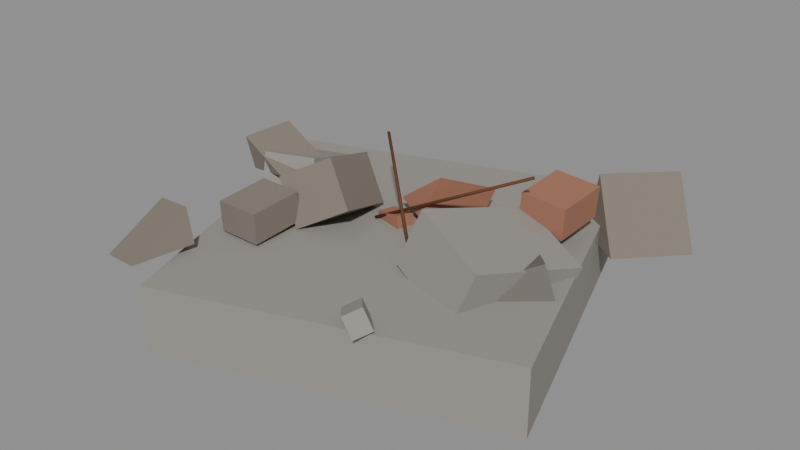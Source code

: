 # Source: Rubble1.blend  (saved by Blender 5.3.31; exported with 4.5.12 LTS)
import bpy
from mathutils import Matrix  # noqa: F401  (used for matrix-valued properties, if any)

bpy.ops.wm.read_factory_settings(use_empty=True)
scene = bpy.context.scene
scene.name = 'Scene'

# ---- collections
col_rubble1 = bpy.data.collections.new('Rubble1'); scene.collection.children.link(col_rubble1)

# ---- materials (node trees are filled in below, after node groups)
mat_concrete_0 = bpy.data.materials.new('Concrete_0')
mat_brick_1 = bpy.data.materials.new('Brick_1')
mat_brick_2 = bpy.data.materials.new('Brick_2')
mat_concrete_3 = bpy.data.materials.new('Concrete_3')
mat_concrete_4 = bpy.data.materials.new('Concrete_4')
mat_concrete_5 = bpy.data.materials.new('Concrete_5')
mat_corrodedmetal_6 = bpy.data.materials.new('CorrodedMetal_6')

# ---- material node trees
mat_concrete_0.use_nodes = True; mat_concrete_0.node_tree.nodes.clear()
_N = mat_concrete_0.node_tree.nodes; _L = mat_concrete_0.node_tree.links
n0 = _N.new('ShaderNodeBsdfPrincipled'); n0.name = 'Principled BSDF'; n0.location = (-200, 100)
n0.inputs[0].default_value = (0.305, 0.2874, 0.2623, 1.0)
n0.inputs[2].default_value = 0.9
n0.inputs[10].default_value = 0.005
n1 = _N.new('ShaderNodeOutputMaterial'); n1.name = 'Material Output'; n1.location = (200, 100)
_L.new(n0.outputs[0], n1.inputs[0])
n1.is_active_output = True
mat_brick_1.use_nodes = True; mat_brick_1.node_tree.nodes.clear()
_N = mat_brick_1.node_tree.nodes; _L = mat_brick_1.node_tree.links
n0 = _N.new('ShaderNodeBsdfPrincipled'); n0.name = 'Principled BSDF'; n0.location = (-200, 100)
n0.inputs[0].default_value = (0.2232, 0.1878, 0.1559, 1.0)
n0.inputs[2].default_value = 0.85
n0.inputs[10].default_value = 0.005
n1 = _N.new('ShaderNodeOutputMaterial'); n1.name = 'Material Output'; n1.location = (200, 100)
_L.new(n0.outputs[0], n1.inputs[0])
n1.is_active_output = True
mat_brick_2.use_nodes = True; mat_brick_2.node_tree.nodes.clear()
_N = mat_brick_2.node_tree.nodes; _L = mat_brick_2.node_tree.links
n0 = _N.new('ShaderNodeBsdfPrincipled'); n0.name = 'Principled BSDF'; n0.location = (-200, 100)
n0.inputs[0].default_value = (0.305, 0.2874, 0.2623, 1.0)
n0.inputs[2].default_value = 0.85
n0.inputs[10].default_value = 0.005
n1 = _N.new('ShaderNodeOutputMaterial'); n1.name = 'Material Output'; n1.location = (200, 100)
_L.new(n0.outputs[0], n1.inputs[0])
n1.is_active_output = True
mat_concrete_3.use_nodes = True; mat_concrete_3.node_tree.nodes.clear()
_N = mat_concrete_3.node_tree.nodes; _L = mat_concrete_3.node_tree.links
n0 = _N.new('ShaderNodeBsdfPrincipled'); n0.name = 'Principled BSDF'; n0.location = (-200, 100)
n0.inputs[0].default_value = (0.2232, 0.1878, 0.1559, 1.0)
n0.inputs[2].default_value = 0.9
n0.inputs[10].default_value = 0.005
n1 = _N.new('ShaderNodeOutputMaterial'); n1.name = 'Material Output'; n1.location = (200, 100)
_L.new(n0.outputs[0], n1.inputs[0])
n1.is_active_output = True
mat_concrete_4.use_nodes = True; mat_concrete_4.node_tree.nodes.clear()
_N = mat_concrete_4.node_tree.nodes; _L = mat_concrete_4.node_tree.links
n0 = _N.new('ShaderNodeBsdfPrincipled'); n0.name = 'Principled BSDF'; n0.location = (-200, 100)
n0.inputs[0].default_value = (0.3515, 0.1559, 0.09759, 1.0)
n0.inputs[2].default_value = 0.9
n0.inputs[10].default_value = 0.005
n1 = _N.new('ShaderNodeOutputMaterial'); n1.name = 'Material Output'; n1.location = (200, 100)
_L.new(n0.outputs[0], n1.inputs[0])
n1.is_active_output = True
mat_concrete_5.use_nodes = True; mat_concrete_5.node_tree.nodes.clear()
_N = mat_concrete_5.node_tree.nodes; _L = mat_concrete_5.node_tree.links
n0 = _N.new('ShaderNodeBsdfPrincipled'); n0.name = 'Principled BSDF'; n0.location = (-200, 100)
n0.inputs[0].default_value = (0.1559, 0.1441, 0.1274, 1.0)
n0.inputs[2].default_value = 0.9
n0.inputs[10].default_value = 0.005
n1 = _N.new('ShaderNodeOutputMaterial'); n1.name = 'Material Output'; n1.location = (200, 100)
_L.new(n0.outputs[0], n1.inputs[0])
n1.is_active_output = True
mat_corrodedmetal_6.use_nodes = True; mat_corrodedmetal_6.node_tree.nodes.clear()
_N = mat_corrodedmetal_6.node_tree.nodes; _L = mat_corrodedmetal_6.node_tree.links
n0 = _N.new('ShaderNodeBsdfPrincipled'); n0.name = 'Principled BSDF'; n0.location = (-200, 100)
n0.inputs[0].default_value = (0.1559, 0.06125, 0.02956, 1.0)
n0.inputs[1].default_value = 0.45
n0.inputs[2].default_value = 0.8
n0.inputs[10].default_value = 0.005
n1 = _N.new('ShaderNodeOutputMaterial'); n1.name = 'Material Output'; n1.location = (200, 100)
_L.new(n0.outputs[0], n1.inputs[0])
n1.is_active_output = True

# ---- meshes
me_core_1 = bpy.data.meshes.new('Core_1')
me_core_1.from_pydata([(-2.3, -2.3, -0.45), (-2.3, -2.3, 0.45), (-2.3, 2.3, -0.45), (-2.3, 2.3, 0.45), (2.3, -2.3, -0.45), (2.3, -2.3, 0.45), (2.3, 2.3, -0.45), (2.3, 2.3, 0.45)], [], [(0, 1, 3, 2), (2, 3, 7, 6), (6, 7, 5, 4), (4, 5, 1, 0), (2, 6, 4, 0), (7, 3, 1, 5)])
me_core_1.materials.append(mat_concrete_0)
me_core_1.update()
me_chunk0_2 = bpy.data.meshes.new('Chunk0_2')
me_chunk0_2.from_pydata([(-0.3314, -0.4472, -0.232), (0.3314, -0.4472, -0.232), (0.3314, 0.4472, -0.232), (-0.3314, 0.4472, -0.232), (-0.3314, -0.4472, 0.232), (0.3314, -0.4472, 0.232)], [], [(0, 3, 2, 1), (0, 1, 5, 4), (3, 4, 5, 2), (0, 4, 3), (1, 2, 5)])
me_chunk0_2.materials.append(mat_brick_1)
me_chunk0_2.update()
me_chunk1_3 = bpy.data.meshes.new('Chunk1_3')
me_chunk1_3.from_pydata([(-0.4765, -0.3824, -0.3335), (-0.4765, -0.3824, 0.3335), (-0.4765, 0.3824, -0.3335), (-0.4765, 0.3824, 0.3335), (0.4765, -0.3824, -0.3335), (0.4765, -0.3824, 0.3335), (0.4765, 0.3824, -0.3335), (0.4765, 0.3824, 0.3335)], [], [(0, 1, 3, 2), (2, 3, 7, 6), (6, 7, 5, 4), (4, 5, 1, 0), (2, 6, 4, 0), (7, 3, 1, 5)])
me_chunk1_3.materials.append(mat_brick_2)
me_chunk1_3.update()
me_chunk2_4 = bpy.data.meshes.new('Chunk2_4')
me_chunk2_4.from_pydata([(-0.2979, -0.3737, -0.2085), (-0.2979, -0.3737, 0.2085), (-0.2979, 0.3737, -0.2085), (-0.2979, 0.3737, 0.2085), (0.2979, -0.3737, -0.2085), (0.2979, -0.3737, 0.2085), (0.2979, 0.3737, -0.2085), (0.2979, 0.3737, 0.2085)], [], [(0, 1, 3, 2), (2, 3, 7, 6), (6, 7, 5, 4), (4, 5, 1, 0), (2, 6, 4, 0), (7, 3, 1, 5)])
me_chunk2_4.materials.append(mat_concrete_3)
me_chunk2_4.update()
me_chunk3_5 = bpy.data.meshes.new('Chunk3_5')
me_chunk3_5.from_pydata([(-0.4339, -0.2859, -0.3038), (0.4339, -0.2859, -0.3038), (0.4339, 0.2859, -0.3038), (-0.4339, 0.2859, -0.3038), (-0.4339, -0.2859, 0.3038), (0.4339, -0.2859, 0.3038)], [], [(0, 3, 2, 1), (0, 1, 5, 4), (3, 4, 5, 2), (0, 4, 3), (1, 2, 5)])
me_chunk3_5.materials.append(mat_concrete_4)
me_chunk3_5.update()
me_chunk4_6 = bpy.data.meshes.new('Chunk4_6')
me_chunk4_6.from_pydata([(-0.3645, -0.4429, -0.2552), (-0.3645, -0.4429, 0.2552), (-0.3645, 0.4429, -0.2552), (-0.3645, 0.4429, 0.2552), (0.3645, -0.4429, -0.2552), (0.3645, -0.4429, 0.2552), (0.3645, 0.4429, -0.2552), (0.3645, 0.4429, 0.2552)], [], [(0, 1, 3, 2), (2, 3, 7, 6), (6, 7, 5, 4), (4, 5, 1, 0), (2, 6, 4, 0), (7, 3, 1, 5)])
me_chunk4_6.materials.append(mat_concrete_5)
me_chunk4_6.update()
me_chunk5_7 = bpy.data.meshes.new('Chunk5_7')
me_chunk5_7.from_pydata([(-0.2056, -0.1266, -0.1439), (-0.2056, -0.1266, 0.1439), (-0.2056, 0.1266, -0.1439), (-0.2056, 0.1266, 0.1439), (0.2056, -0.1266, -0.1439), (0.2056, -0.1266, 0.1439), (0.2056, 0.1266, -0.1439), (0.2056, 0.1266, 0.1439)], [], [(0, 1, 3, 2), (2, 3, 7, 6), (6, 7, 5, 4), (4, 5, 1, 0), (2, 6, 4, 0), (7, 3, 1, 5)])
me_chunk5_7.materials.append(mat_concrete_4)
me_chunk5_7.update()
me_chunk6_8 = bpy.data.meshes.new('Chunk6_8')
me_chunk6_8.from_pydata([(-0.5899, -0.3558, -0.4129), (0.5899, -0.3558, -0.4129), (0.5899, 0.3558, -0.4129), (-0.5899, 0.3558, -0.4129), (-0.5899, -0.3558, 0.4129), (0.5899, -0.3558, 0.4129)], [], [(0, 3, 2, 1), (0, 1, 5, 4), (3, 4, 5, 2), (0, 4, 3), (1, 2, 5)])
me_chunk6_8.materials.append(mat_concrete_3)
me_chunk6_8.update()
me_chunk7_9 = bpy.data.meshes.new('Chunk7_9')
me_chunk7_9.from_pydata([(-0.581, -0.8126, -0.4067), (-0.581, -0.8126, 0.4067), (-0.581, 0.8126, -0.4067), (-0.581, 0.8126, 0.4067), (0.581, -0.8126, -0.4067), (0.581, -0.8126, 0.4067), (0.581, 0.8126, -0.4067), (0.581, 0.8126, 0.4067)], [], [(0, 1, 3, 2), (2, 3, 7, 6), (6, 7, 5, 4), (4, 5, 1, 0), (2, 6, 4, 0), (7, 3, 1, 5)])
me_chunk7_9.materials.append(mat_concrete_0)
me_chunk7_9.update()
me_chunk8_10 = bpy.data.meshes.new('Chunk8_10')
me_chunk8_10.from_pydata([(-0.308, -0.3945, -0.2156), (-0.308, -0.3945, 0.2156), (-0.308, 0.3945, -0.2156), (-0.308, 0.3945, 0.2156), (0.308, -0.3945, -0.2156), (0.308, -0.3945, 0.2156), (0.308, 0.3945, -0.2156), (0.308, 0.3945, 0.2156)], [], [(0, 1, 3, 2), (2, 3, 7, 6), (6, 7, 5, 4), (4, 5, 1, 0), (2, 6, 4, 0), (7, 3, 1, 5)])
me_chunk8_10.materials.append(mat_concrete_4)
me_chunk8_10.update()
me_chunk9_11 = bpy.data.meshes.new('Chunk9_11')
me_chunk9_11.from_pydata([(-0.3402, -0.4123, -0.2382), (0.3402, -0.4123, -0.2382), (0.3402, 0.4123, -0.2382), (-0.3402, 0.4123, -0.2382), (-0.3402, -0.4123, 0.2382), (0.3402, -0.4123, 0.2382)], [], [(0, 3, 2, 1), (0, 1, 5, 4), (3, 4, 5, 2), (0, 4, 3), (1, 2, 5)])
me_chunk9_11.materials.append(mat_concrete_3)
me_chunk9_11.update()
me_chunk10_12 = bpy.data.meshes.new('Chunk10_12')
me_chunk10_12.from_pydata([(-0.2087, -0.1263, -0.1461), (-0.2087, -0.1263, 0.1461), (-0.2087, 0.1263, -0.1461), (-0.2087, 0.1263, 0.1461), (0.2087, -0.1263, -0.1461), (0.2087, -0.1263, 0.1461), (0.2087, 0.1263, -0.1461), (0.2087, 0.1263, 0.1461)], [], [(0, 1, 3, 2), (2, 3, 7, 6), (6, 7, 5, 4), (4, 5, 1, 0), (2, 6, 4, 0), (7, 3, 1, 5)])
me_chunk10_12.materials.append(mat_concrete_0)
me_chunk10_12.update()
me_chunk11_13 = bpy.data.meshes.new('Chunk11_13')
me_chunk11_13.from_pydata([(-0.4965, -0.3879, -0.3475), (-0.4965, -0.3879, 0.3475), (-0.4965, 0.3879, -0.3475), (-0.4965, 0.3879, 0.3475), (0.4965, -0.3879, -0.3475), (0.4965, -0.3879, 0.3475), (0.4965, 0.3879, -0.3475), (0.4965, 0.3879, 0.3475)], [], [(0, 1, 3, 2), (2, 3, 7, 6), (6, 7, 5, 4), (4, 5, 1, 0), (2, 6, 4, 0), (7, 3, 1, 5)])
me_chunk11_13.materials.append(mat_concrete_3)
me_chunk11_13.update()
me_rebar0_14 = bpy.data.meshes.new('Rebar0_14')
me_rebar0_14.from_pydata([(-1.202, 0.02, -9.072e-08), (1.202, 0.02, 9.072e-08), (-1.202, 0.01902, -0.00618), (1.202, 0.01902, -0.00618), (-1.202, 0.01618, -0.01176), (1.202, 0.01618, -0.01176), (-1.202, 0.01176, -0.01618), (1.202, 0.01176, -0.01618), (-1.202, 0.00618, -0.01902), (1.202, 0.00618, -0.01902), (-1.202, 0.0, -0.02), (1.202, 0.0, -0.02), (-1.202, -0.00618, -0.01902), (1.202, -0.00618, -0.01902), (-1.202, -0.01176, -0.01618), (1.202, -0.01176, -0.01618), (-1.202, -0.01618, -0.01176), (1.202, -0.01618, -0.01176), (-1.202, -0.01902, -0.00618), (1.202, -0.01902, -0.00618), (-1.202, -0.02, -9.072e-08), (1.202, -0.02, 9.072e-08), (-1.202, -0.01902, 0.00618), (1.202, -0.01902, 0.00618), (-1.202, -0.01618, 0.01176), (1.202, -0.01618, 0.01176), (-1.202, -0.01176, 0.01618), (1.202, -0.01176, 0.01618), (-1.202, -0.00618, 0.01902), (1.202, -0.00618, 0.01902), (-1.202, 0.0, 0.02), (1.202, 0.0, 0.02), (-1.202, 0.00618, 0.01902), (1.202, 0.00618, 0.01902), (-1.202, 0.01176, 0.01618), (1.202, 0.01176, 0.01618), (-1.202, 0.01618, 0.01176), (1.202, 0.01618, 0.01176), (-1.202, 0.01902, 0.00618), (1.202, 0.01902, 0.00618)], [], [(0, 1, 3, 2), (2, 3, 5, 4), (4, 5, 7, 6), (6, 7, 9, 8), (8, 9, 11, 10), (10, 11, 13, 12), (12, 13, 15, 14), (14, 15, 17, 16), (16, 17, 19, 18), (18, 19, 21, 20), (20, 21, 23, 22), (22, 23, 25, 24), (24, 25, 27, 26), (26, 27, 29, 28), (28, 29, 31, 30), (30, 31, 33, 32), (32, 33, 35, 34), (34, 35, 37, 36), (3, 1, 39, 37, 35, 33, 31, 29, 27, 25, 23, 21, 19, 17, 15, 13, 11, 9, 7, 5), (36, 37, 39, 38), (38, 39, 1, 0), (0, 2, 4, 6, 8, 10, 12, 14, 16, 18, 20, 22, 24, 26, 28, 30, 32, 34, 36, 38)])
me_rebar0_14.polygons.foreach_set('use_smooth', [True] * 22)
me_rebar0_14.materials.append(mat_corrodedmetal_6)
me_rebar0_14.update()
me_rebar1_15 = bpy.data.meshes.new('Rebar1_15')
me_rebar1_15.from_pydata([(-0.7701, 0.02, -5.814e-08), (0.7701, 0.02, 5.814e-08), (-0.7701, 0.01902, -0.00618), (0.7701, 0.01902, -0.00618), (-0.7701, 0.01618, -0.01176), (0.7701, 0.01618, -0.01176), (-0.7701, 0.01176, -0.01618), (0.7701, 0.01176, -0.01618), (-0.7701, 0.00618, -0.01902), (0.7701, 0.00618, -0.01902), (-0.7701, 0.0, -0.02), (0.7701, 0.0, -0.02), (-0.7701, -0.00618, -0.01902), (0.7701, -0.00618, -0.01902), (-0.7701, -0.01176, -0.01618), (0.7701, -0.01176, -0.01618), (-0.7701, -0.01618, -0.01176), (0.7701, -0.01618, -0.01176), (-0.7701, -0.01902, -0.00618), (0.7701, -0.01902, -0.00618), (-0.7701, -0.02, -5.814e-08), (0.7701, -0.02, 5.814e-08), (-0.7701, -0.01902, 0.00618), (0.7701, -0.01902, 0.00618), (-0.7701, -0.01618, 0.01176), (0.7701, -0.01618, 0.01176), (-0.7701, -0.01176, 0.01618), (0.7701, -0.01176, 0.01618), (-0.7701, -0.00618, 0.01902), (0.7701, -0.00618, 0.01902), (-0.7701, 0.0, 0.02), (0.7701, 0.0, 0.02), (-0.7701, 0.00618, 0.01902), (0.7701, 0.00618, 0.01902), (-0.7701, 0.01176, 0.01618), (0.7701, 0.01176, 0.01618), (-0.7701, 0.01618, 0.01176), (0.7701, 0.01618, 0.01176), (-0.7701, 0.01902, 0.00618), (0.7701, 0.01902, 0.00618)], [], [(0, 1, 3, 2), (2, 3, 5, 4), (4, 5, 7, 6), (6, 7, 9, 8), (8, 9, 11, 10), (10, 11, 13, 12), (12, 13, 15, 14), (14, 15, 17, 16), (16, 17, 19, 18), (18, 19, 21, 20), (20, 21, 23, 22), (22, 23, 25, 24), (24, 25, 27, 26), (26, 27, 29, 28), (28, 29, 31, 30), (30, 31, 33, 32), (32, 33, 35, 34), (34, 35, 37, 36), (3, 1, 39, 37, 35, 33, 31, 29, 27, 25, 23, 21, 19, 17, 15, 13, 11, 9, 7, 5), (36, 37, 39, 38), (38, 39, 1, 0), (0, 2, 4, 6, 8, 10, 12, 14, 16, 18, 20, 22, 24, 26, 28, 30, 32, 34, 36, 38)])
me_rebar1_15.polygons.foreach_set('use_smooth', [True] * 22)
me_rebar1_15.materials.append(mat_corrodedmetal_6)
me_rebar1_15.update()

# ---- objects
ob_core = bpy.data.objects.new('Core', me_core_1)
ob_chunk0 = bpy.data.objects.new('Chunk0', me_chunk0_2)
ob_chunk1 = bpy.data.objects.new('Chunk1', me_chunk1_3)
ob_chunk2 = bpy.data.objects.new('Chunk2', me_chunk2_4)
ob_chunk3 = bpy.data.objects.new('Chunk3', me_chunk3_5)
ob_chunk4 = bpy.data.objects.new('Chunk4', me_chunk4_6)
ob_chunk5 = bpy.data.objects.new('Chunk5', me_chunk5_7)
ob_chunk6 = bpy.data.objects.new('Chunk6', me_chunk6_8)
ob_chunk7 = bpy.data.objects.new('Chunk7', me_chunk7_9)
ob_chunk8 = bpy.data.objects.new('Chunk8', me_chunk8_10)
ob_chunk9 = bpy.data.objects.new('Chunk9', me_chunk9_11)
ob_chunk10 = bpy.data.objects.new('Chunk10', me_chunk10_12)
ob_chunk11 = bpy.data.objects.new('Chunk11', me_chunk11_13)
ob_rebar0 = bpy.data.objects.new('Rebar0', me_rebar0_14)
ob_rebar1 = bpy.data.objects.new('Rebar1', me_rebar1_15)

# ---- transforms, parenting, visibility, modifiers, constraints
ob_core.location = (0.0, 0.0, 0.3)
ob_core.rotation_euler = (0.0, 0.0, 0.3301)
ob_chunk0.location = (-2.156, 0.1713, 1.251)
ob_chunk0.rotation_euler = (0.2497, 0.1349, 4.396)
ob_chunk1.location = (-1.917, 0.3244, 0.8295)
ob_chunk1.rotation_euler = (0.06954, -0.3063, 4.913)
ob_chunk2.location = (-1.362, -1.068, 1.023)
ob_chunk2.rotation_euler = (0.05555, 0.006682, 6.28)
ob_chunk3.location = (0.1678, 0.7734, 1.062)
ob_chunk3.rotation_euler = (0.12, 0.3813, 1.165)
ob_chunk4.location = (1.799, -0.09057, 0.7217)
ob_chunk4.rotation_euler = (-0.2644, -0.2646, 0.7785)
ob_chunk5.location = (-0.2324, 0.2159, 0.7324)
ob_chunk5.rotation_euler = (0.03109, 0.1859, 2.9)
ob_chunk6.location = (2.215, 2.222, 0.8533)
ob_chunk6.rotation_euler = (-0.08108, -0.11, 4.146)
ob_chunk7.location = (1.453, -0.1243, 0.8458)
ob_chunk7.rotation_euler = (-0.2621, 0.2757, 5.937)
ob_chunk8.location = (1.585, 1.124, 1.207)
ob_chunk8.rotation_euler = (0.02589, 0.08204, 0.01531)
ob_chunk9.location = (-2.022, -2.3, 1.016)
ob_chunk9.rotation_euler = (-0.03516, 0.1958, 2.91)
ob_chunk10.location = (1.044, -1.962, 0.8361)
ob_chunk10.rotation_euler = (-0.4037, 0.2926, 2.318)
ob_chunk11.location = (-1.004, -0.1374, 1.083)
ob_chunk11.rotation_euler = (-0.4983, 0.2982, 1.803)
ob_rebar0.location = (0.5817, 0.2602, 1.3)
ob_rebar0.rotation_euler = (-0.0583, -0.4576, 0.1482)
ob_rebar1.location = (-0.1254, 0.1165, 1.3)
ob_rebar1.rotation_euler = (-0.6101, -0.6857, 2.465)

# ---- collection membership
col_rubble1.objects.link(ob_core)
col_rubble1.objects.link(ob_chunk0)
col_rubble1.objects.link(ob_chunk1)
col_rubble1.objects.link(ob_chunk2)
col_rubble1.objects.link(ob_chunk3)
col_rubble1.objects.link(ob_chunk4)
col_rubble1.objects.link(ob_chunk5)
col_rubble1.objects.link(ob_chunk6)
col_rubble1.objects.link(ob_chunk7)
col_rubble1.objects.link(ob_chunk8)
col_rubble1.objects.link(ob_chunk9)
col_rubble1.objects.link(ob_chunk10)
col_rubble1.objects.link(ob_chunk11)
col_rubble1.objects.link(ob_rebar0)
col_rubble1.objects.link(ob_rebar1)

# ---- scene / render settings (as saved in the file)
scene.frame_start = 1; scene.frame_end = 250; scene.frame_set(1)
scene.render.engine = 'BLENDER_EEVEE_NEXT'
scene.render.bake_bias = 0.0
scene.render.bake_samples = 0
scene.render.compositor_device = 'GPU'
scene.eevee.use_volume_custom_range = False
scene.eevee.fast_gi_thickness_near = 0.1
scene.eevee.fast_gi_thickness_far = 0.0
scene.eevee.ray_tracing_options.screen_trace_thickness = 0.1
bpy.context.view_layer.update()

# ---- added for rendering (the .blend has no active camera and no usable light): camera, sun + grey world if the file has none
cam_auto = bpy.data.cameras.new('AutoCamera')
cam_auto.lens = 50.0
cam_auto.sensor_width = 36.0
cam_auto.clip_end = 1000.0
ob_auto_camera = bpy.data.objects.new('AutoCamera', cam_auto)
scene.collection.objects.link(ob_auto_camera)
ob_auto_camera.location = (7.87092, -9.44087, 7.14668)
ob_auto_camera.rotation_euler = (1.09748, -7.21219e-08, 0.694738)
scene.camera = ob_auto_camera
light_auto_sun = bpy.data.lights.new('AutoSun', 'SUN')
light_auto_sun.energy = 3.0
light_auto_sun.angle = 0.0523599
ob_auto_sun = bpy.data.objects.new('AutoSun', light_auto_sun)
scene.collection.objects.link(ob_auto_sun)
ob_auto_sun.rotation_euler = (0.872665, 0.174533, 0.523599)
if scene.world is None:
    world_auto = bpy.data.worlds.new('AutoWorld')
    world_auto.color = (0.3, 0.3, 0.3)
    scene.world = world_auto
bpy.context.view_layer.update()
